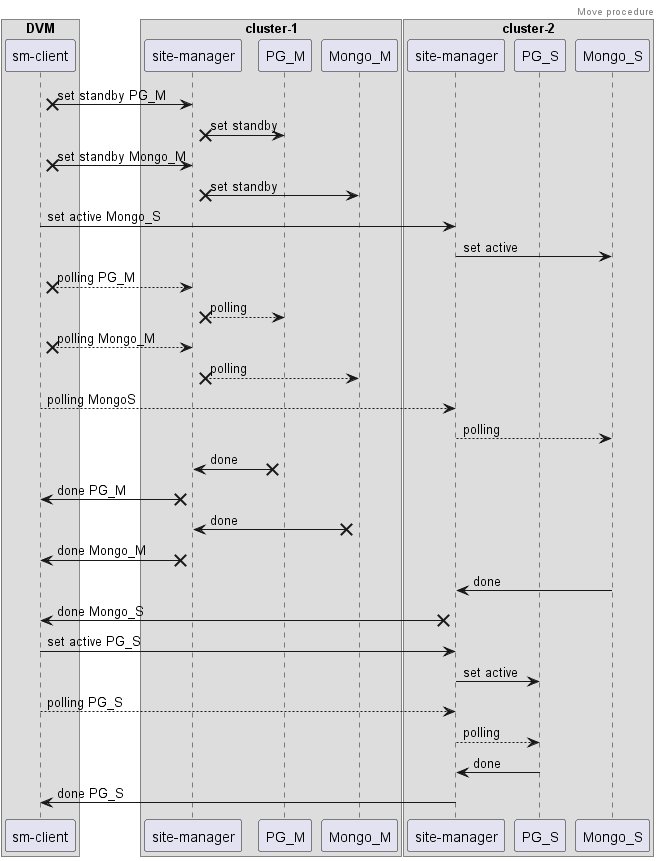

The diagram above was rendered by PlantUML. Its source (embedded in the PNG):
@startuml
header Move procedure

box "DVM"
participant "sm-client" as smClient
end box

box "cluster-1"
participant "site-manager" as SiteManager1
participant PG_M
participant Mongo_M
end box

box "cluster-2"
participant "site-manager" as SiteManager2
participant PG_S
participant Mongo_S
end box

smClient  x-> SiteManager1 : set standby PG_M
SiteManager1 x-> PG_M : set standby
smClient  x-> SiteManager1 : set standby Mongo_M
SiteManager1 x-> Mongo_M : set standby
smClient -> SiteManager2 : set active Mongo_S
SiteManager2 -> Mongo_S : set active

smClient x--> SiteManager1 : polling PG_M
SiteManager1 x--> PG_M : polling
smClient x--> SiteManager1 : polling Mongo_M
SiteManager1 x--> Mongo_M : polling
smClient --> SiteManager2 : polling MongoS
SiteManager2 --> Mongo_S : polling

PG_M x-> SiteManager1 : done
SiteManager1 x-> smClient : done PG_M
Mongo_M x-> SiteManager1 : done
SiteManager1 x-> smClient : done Mongo_M
Mongo_S -> SiteManager2 : done
SiteManager2 x-> smClient : done Mongo_S

smClient  -> SiteManager2 : set active PG_S
SiteManager2 -> PG_S : set active
smClient  --> SiteManager2 : polling PG_S
SiteManager2 --> PG_S : polling
PG_S -> SiteManager2 : done
SiteManager2 -> smClient : done PG_S
@enduml